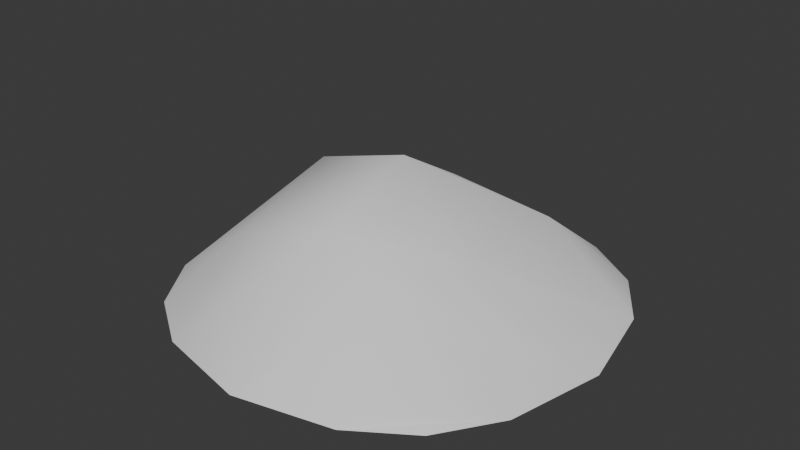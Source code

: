 # Source: pileOfPowder.blend  (saved by Blender 4.0.36; exported with 4.5.12 LTS)
import bpy
from mathutils import Matrix  # noqa: F401  (used for matrix-valued properties, if any)

bpy.ops.wm.read_factory_settings(use_empty=True)
scene = bpy.context.scene
scene.name = 'Scene'

# ---- world
world_world = bpy.data.worlds.new('World'); scene.world = world_world
world_world.use_nodes = True; world_world.node_tree.nodes.clear()
_N = world_world.node_tree.nodes; _L = world_world.node_tree.links
n0 = _N.new('ShaderNodeOutputWorld'); n0.name = 'World Output'; n0.location = (300, 300)
n1 = _N.new('ShaderNodeBackground'); n1.name = 'Background'; n1.location = (10, 300)
n1.inputs[0].default_value = (0.05088, 0.05088, 0.05088, 1.0)
_L.new(n1.outputs[0], n0.inputs[0])
n0.is_active_output = True
world_world.color = (0.05088, 0.05088, 0.05088)
world_world.use_sun_shadow = False
world_world.sun_shadow_jitter_overblur = 0.0

# ---- meshes
me_plane = bpy.data.meshes.new('Plane')
me_plane.from_pydata([(-0.648, -0.648, 0.0), (0.648, -0.648, 0.0), (-0.648, 0.648, 0.0), (0.648, 0.648, 0.0), (-0.9, 2.98e-10, 0.0), (1.49e-10, -0.9, 0.0), (0.9, 2.98e-10, 0.0), (1.49e-10, 0.9, 0.0), (0.01217, 0.008422, 0.5835), (-0.81, -0.405, 0.0), (0.405, -0.81, 0.0), (0.81, 0.405, 0.0), (-0.405, 0.81, 0.0), (-0.81, 0.405, 0.0), (-0.405, -0.81, 0.0), (0.81, -0.405, 0.0), (0.405, 0.81, 0.0), (0.01918, 0.3187, 0.3985), (0.0469, -0.4526, 0.4568), (-0.4484, 0.05889, 0.4317), (0.3528, 0.03962, 0.2252), (0.3535, -0.4308, 0.3139), (-0.4664, -0.3942, 0.255), (-0.4119, 0.4119, 0.1907), (0.4186, 0.3884, 0.3125)], [], [(24, 11, 3, 16), (23, 17, 7, 12), (22, 18, 8, 19), (21, 15, 6, 20), (18, 21, 20, 8), (5, 10, 21, 18), (10, 1, 15, 21), (9, 22, 19, 4), (0, 14, 22, 9), (14, 5, 18, 22), (13, 23, 12, 2), (4, 19, 23, 13), (19, 8, 17, 23), (17, 24, 16, 7), (8, 20, 24, 17), (20, 6, 11, 24)])
me_plane.polygons.foreach_set('use_smooth', [True] * 16)
_uv = me_plane.uv_layers.new(name='UVMap')
_uv.uv.foreach_set('vector', [0.75, 0.75, 1.0, 0.75, 1.0, 1.0, 0.75, 1.0, 0.25, 0.75, 0.5, 0.75, 0.5, 1.0, 0.25, 1.0, 0.25, 0.25, 0.5, 0.25, 0.5, 0.5, 0.25, 0.5, 0.75, 0.25, 1.0, 0.25, 1.0, 0.5, 0.75, 0.5, 0.5, 0.25, 0.75, 0.25, 0.75, 0.5, 0.5, 0.5, 0.5, 0.0, 0.75, 0.0, 0.75, 0.25, 0.5, 0.25, 0.75, 0.0, 1.0, 0.0, 1.0, 0.25, 0.75, 0.25, 0.0, 0.25, 0.25, 0.25, 0.25, 0.5, 0.0, 0.5, 0.0, 0.0, 0.25, 0.0, 0.25, 0.25, 0.0, 0.25, 0.25, 0.0, 0.5, 0.0, 0.5, 0.25, 0.25, 0.25, 0.0, 0.75, 0.25, 0.75, 0.25, 1.0, 0.0, 1.0, 0.0, 0.5, 0.25, 0.5, 0.25, 0.75, 0.0, 0.75, 0.25, 0.5, 0.5, 0.5, 0.5, 0.75, 0.25, 0.75, 0.5, 0.75, 0.75, 0.75, 0.75, 1.0, 0.5, 1.0, 0.5, 0.5, 0.75, 0.5, 0.75, 0.75, 0.5, 0.75, 0.75, 0.5, 1.0, 0.5, 1.0, 0.75, 0.75, 0.75])
me_plane.update()

# ---- objects
ob_pile = bpy.data.objects.new('Pile', me_plane)

# ---- transforms, parenting, visibility, modifiers, constraints
ob_pile.location = (0.0, 0.0, 0.0)
ob_pile.scale = (0.4, 0.4, 0.4)

# ---- collection membership
scene.collection.objects.link(ob_pile)

# ---- scene / render settings (as saved in the file)
scene.frame_start = 1; scene.frame_end = 250; scene.frame_set(1)
scene.render.engine = 'BLENDER_EEVEE_NEXT'
scene.cycles.sampling_pattern = 'TABULATED_SOBOL'
bpy.context.view_layer.update()

# ---- added for rendering (the .blend has no active camera and no usable light): camera, sun
cam_auto = bpy.data.cameras.new('AutoCamera')
cam_auto.lens = 50.0
cam_auto.sensor_width = 36.0
cam_auto.clip_end = 1000.0
ob_auto_camera = bpy.data.objects.new('AutoCamera', cam_auto)
scene.collection.objects.link(ob_auto_camera)
ob_auto_camera.location = (0.966531, -1.15984, 0.889932)
ob_auto_camera.rotation_euler = (1.09748, -7.21219e-08, 0.694738)
scene.camera = ob_auto_camera
light_auto_sun = bpy.data.lights.new('AutoSun', 'SUN')
light_auto_sun.energy = 3.0
light_auto_sun.angle = 0.0523599
ob_auto_sun = bpy.data.objects.new('AutoSun', light_auto_sun)
scene.collection.objects.link(ob_auto_sun)
ob_auto_sun.rotation_euler = (0.872665, 0.174533, 0.523599)
bpy.context.view_layer.update()
